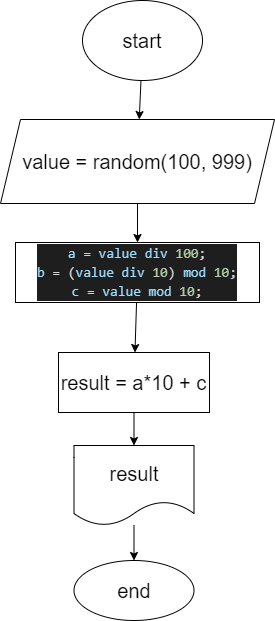

The diagram above was exported from draw.io. Its source (the exported page's mxGraphModel, read from the mxfile embedded in the PNG):
<mxGraphModel dx="1252" dy="533" grid="0" gridSize="10" guides="1" tooltips="1" connect="1" arrows="1" fold="1" page="0" pageScale="1" pageWidth="827" pageHeight="1169" math="0" shadow="0">
  <root>
    <mxCell id="0" />
    <mxCell id="1" parent="0" />
    <mxCell id="4" value="" style="edgeStyle=none;html=1;" edge="1" parent="1" source="2" target="3">
      <mxGeometry relative="1" as="geometry" />
    </mxCell>
    <mxCell id="2" value="&lt;font style=&quot;font-size: 20px&quot;&gt;start&lt;/font&gt;" style="ellipse;whiteSpace=wrap;html=1;" vertex="1" parent="1">
      <mxGeometry x="92" y="27" width="120" height="80" as="geometry" />
    </mxCell>
    <mxCell id="6" value="" style="edgeStyle=none;html=1;fontSize=20;" edge="1" parent="1" source="3" target="5">
      <mxGeometry relative="1" as="geometry" />
    </mxCell>
    <mxCell id="3" value="&lt;font style=&quot;font-size: 20px&quot;&gt;value = random(100, 999)&lt;/font&gt;" style="shape=parallelogram;perimeter=parallelogramPerimeter;whiteSpace=wrap;html=1;fixedSize=1;" vertex="1" parent="1">
      <mxGeometry x="10" y="146" width="274" height="84" as="geometry" />
    </mxCell>
    <mxCell id="8" value="" style="edgeStyle=none;html=1;fontSize=20;" edge="1" parent="1" source="5" target="7">
      <mxGeometry relative="1" as="geometry" />
    </mxCell>
    <mxCell id="5" value="&#10;&#10;&lt;div style=&quot;color: rgb(212, 212, 212); background-color: rgb(30, 30, 30); font-family: consolas, &amp;quot;courier new&amp;quot;, monospace; font-weight: normal; font-size: 14px; line-height: 19px;&quot;&gt;&lt;div&gt;&lt;span style=&quot;color: #9cdcfe&quot;&gt;a&lt;/span&gt;&lt;span style=&quot;color: #d4d4d4&quot;&gt; &lt;/span&gt;&lt;span style=&quot;color: #d4d4d4&quot;&gt;=&lt;/span&gt;&lt;span style=&quot;color: #d4d4d4&quot;&gt; &lt;/span&gt;&lt;span style=&quot;color: #9cdcfe&quot;&gt;value&lt;/span&gt;&lt;span style=&quot;color: #d4d4d4&quot;&gt; &lt;/span&gt;&lt;span style=&quot;color: #9cdcfe&quot;&gt;div&lt;/span&gt;&lt;span style=&quot;color: #d4d4d4&quot;&gt; &lt;/span&gt;&lt;span style=&quot;color: #b5cea8&quot;&gt;100&lt;/span&gt;&lt;span style=&quot;color: #d4d4d4&quot;&gt;;&lt;/span&gt;&lt;/div&gt;&lt;div&gt;&lt;span style=&quot;color: #9cdcfe&quot;&gt;b&lt;/span&gt;&lt;span style=&quot;color: #d4d4d4&quot;&gt; &lt;/span&gt;&lt;span style=&quot;color: #d4d4d4&quot;&gt;=&lt;/span&gt;&lt;span style=&quot;color: #d4d4d4&quot;&gt; (&lt;/span&gt;&lt;span style=&quot;color: #9cdcfe&quot;&gt;value&lt;/span&gt;&lt;span style=&quot;color: #d4d4d4&quot;&gt; &lt;/span&gt;&lt;span style=&quot;color: #9cdcfe&quot;&gt;div&lt;/span&gt;&lt;span style=&quot;color: #d4d4d4&quot;&gt; &lt;/span&gt;&lt;span style=&quot;color: #b5cea8&quot;&gt;10&lt;/span&gt;&lt;span style=&quot;color: #d4d4d4&quot;&gt;) &lt;/span&gt;&lt;span style=&quot;color: #9cdcfe&quot;&gt;mod&lt;/span&gt;&lt;span style=&quot;color: #d4d4d4&quot;&gt; &lt;/span&gt;&lt;span style=&quot;color: #b5cea8&quot;&gt;10&lt;/span&gt;&lt;span style=&quot;color: #d4d4d4&quot;&gt;;&lt;/span&gt;&lt;/div&gt;&lt;div&gt;&lt;span style=&quot;color: #9cdcfe&quot;&gt;c&lt;/span&gt;&lt;span style=&quot;color: #d4d4d4&quot;&gt; &lt;/span&gt;&lt;span style=&quot;color: #d4d4d4&quot;&gt;=&lt;/span&gt;&lt;span style=&quot;color: #d4d4d4&quot;&gt; &lt;/span&gt;&lt;span style=&quot;color: #9cdcfe&quot;&gt;value&lt;/span&gt;&lt;span style=&quot;color: #d4d4d4&quot;&gt; &lt;/span&gt;&lt;span style=&quot;color: #9cdcfe&quot;&gt;mod&lt;/span&gt;&lt;span style=&quot;color: #d4d4d4&quot;&gt; &lt;/span&gt;&lt;span style=&quot;color: #b5cea8&quot;&gt;10&lt;/span&gt;&lt;span style=&quot;color: #d4d4d4&quot;&gt;;&lt;/span&gt;&lt;/div&gt;&lt;/div&gt;&#10;&#10;" style="whiteSpace=wrap;html=1;" vertex="1" parent="1">
      <mxGeometry x="25" y="269" width="244" height="60" as="geometry" />
    </mxCell>
    <mxCell id="10" value="" style="edgeStyle=none;html=1;fontSize=20;" edge="1" parent="1" source="7" target="9">
      <mxGeometry relative="1" as="geometry" />
    </mxCell>
    <mxCell id="7" value="&lt;font style=&quot;font-size: 20px&quot;&gt;result = a*10 + c&lt;/font&gt;" style="whiteSpace=wrap;html=1;" vertex="1" parent="1">
      <mxGeometry x="68" y="379" width="151" height="60" as="geometry" />
    </mxCell>
    <mxCell id="12" value="" style="edgeStyle=none;html=1;fontSize=20;" edge="1" parent="1" source="9" target="11">
      <mxGeometry relative="1" as="geometry" />
    </mxCell>
    <mxCell id="9" value="&lt;font style=&quot;font-size: 20px&quot;&gt;result&lt;/font&gt;" style="shape=document;whiteSpace=wrap;html=1;boundedLbl=1;" vertex="1" parent="1">
      <mxGeometry x="83.5" y="472" width="120" height="80" as="geometry" />
    </mxCell>
    <mxCell id="11" value="&lt;font style=&quot;font-size: 20px&quot;&gt;end&lt;/font&gt;" style="ellipse;whiteSpace=wrap;html=1;" vertex="1" parent="1">
      <mxGeometry x="83.5" y="587" width="120" height="60" as="geometry" />
    </mxCell>
  </root>
</mxGraphModel>